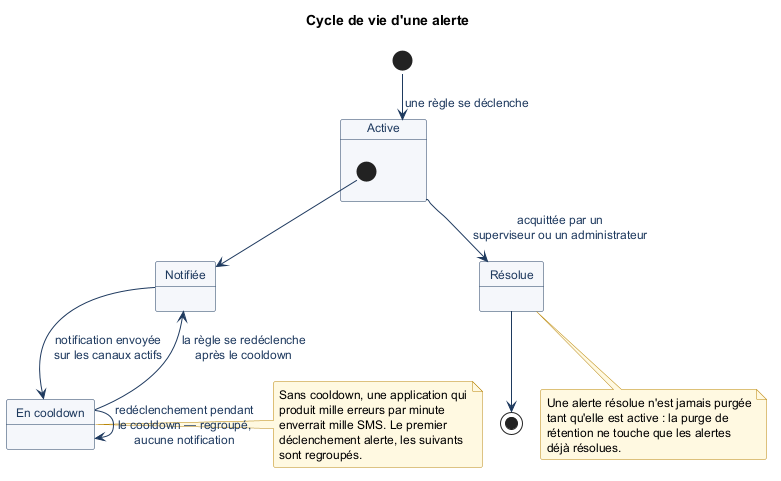

The diagram above was rendered by PlantUML. Its source (embedded in the PNG):
@startuml 09-etats-alerte
!include _commun.puml

title Cycle de vie d'une alerte

[*] --> Active : une règle se déclenche

state Active {
  [*] --> Notifiee
  Notifiee --> EnCooldown : notification envoyée\nsur les canaux actifs
  EnCooldown --> Notifiee : la règle se redéclenche\naprès le cooldown
  EnCooldown --> EnCooldown : redéclenchement pendant\nle cooldown — regroupé,\naucune notification
}

state "Notifiée" as Notifiee
state "En cooldown" as EnCooldown

Active --> Resolue : acquittée par un\nsuperviseur ou un administrateur
state "Résolue" as Resolue

Resolue --> [*]

note right of EnCooldown
  Sans cooldown, une application qui
  produit mille erreurs par minute
  enverrait mille SMS. Le premier
  déclenchement alerte, les suivants
  sont regroupés.
end note

note bottom of Resolue
  Une alerte résolue n'est jamais purgée
  tant qu'elle est active : la purge de
  rétention ne touche que les alertes
  déjà résolues.
end note

@enduml